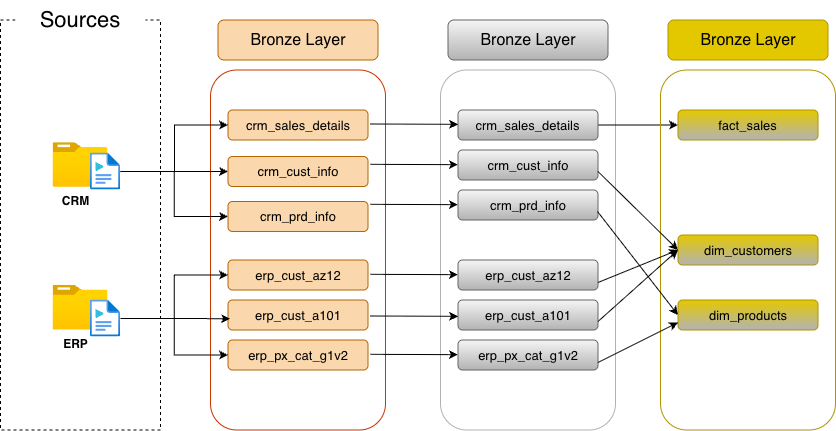

The diagram above was exported from draw.io. Its source (the exported page's mxGraphModel, read from the mxfile embedded in the PNG):
<mxGraphModel dx="964" dy="554" grid="1" gridSize="10" guides="1" tooltips="1" connect="1" arrows="1" fold="1" page="1" pageScale="1" pageWidth="850" pageHeight="1100" math="0" shadow="0">
  <root>
    <mxCell id="0" />
    <mxCell id="1" parent="0" />
    <mxCell id="-cZF3Z-Ewj5aT_hDdNMX-1" parent="1" style="rounded=1;whiteSpace=wrap;html=1;fillColor=#fad7ac;strokeColor=#b46504;" value="&lt;font style=&quot;font-size: 16px;&quot;&gt;Bronze Layer&lt;/font&gt;" vertex="1">
      <mxGeometry height="40" width="160" x="225.5" y="168.5" as="geometry" />
    </mxCell>
    <mxCell id="-cZF3Z-Ewj5aT_hDdNMX-2" edge="1" parent="1" source="-cZF3Z-Ewj5aT_hDdNMX-1" style="edgeStyle=orthogonalEdgeStyle;rounded=0;orthogonalLoop=1;jettySize=auto;html=1;exitX=0.5;exitY=1;exitDx=0;exitDy=0;" target="-cZF3Z-Ewj5aT_hDdNMX-1">
      <mxGeometry relative="1" as="geometry" />
    </mxCell>
    <mxCell id="-cZF3Z-Ewj5aT_hDdNMX-3" parent="1" style="rounded=1;whiteSpace=wrap;html=1;strokeColor=#C73500;align=center;verticalAlign=middle;fontFamily=Helvetica;fontSize=12;fontColor=#000000;fillColor=none;" value="" vertex="1">
      <mxGeometry height="360" width="175" x="218" y="218.5" as="geometry" />
    </mxCell>
    <mxCell id="-cZF3Z-Ewj5aT_hDdNMX-4" parent="1" style="rounded=1;whiteSpace=wrap;html=1;fillColor=#fad7ac;fontColor=default;strokeColor=#b46504;align=center;verticalAlign=middle;fontFamily=Helvetica;fontSize=12;" value="&lt;font style=&quot;font-size: 13px;&quot;&gt;crm_sales_details&lt;/font&gt;" vertex="1">
      <mxGeometry height="30" width="140" x="235.5" y="258.5" as="geometry" />
    </mxCell>
    <mxCell id="-cZF3Z-Ewj5aT_hDdNMX-5" parent="1" style="rounded=1;whiteSpace=wrap;html=1;fillColor=#fad7ac;fontColor=default;strokeColor=#b46504;align=center;verticalAlign=middle;fontFamily=Helvetica;fontSize=12;" value="&lt;font style=&quot;font-size: 13px;&quot;&gt;crm_cust_info&lt;/font&gt;" vertex="1">
      <mxGeometry height="30" width="140" x="235.5" y="305" as="geometry" />
    </mxCell>
    <mxCell id="-cZF3Z-Ewj5aT_hDdNMX-6" parent="1" style="rounded=1;whiteSpace=wrap;html=1;fillColor=#fad7ac;fontColor=default;strokeColor=#b46504;align=center;verticalAlign=middle;fontFamily=Helvetica;fontSize=12;" value="&lt;font style=&quot;font-size: 13px;&quot;&gt;crm_prd_info&lt;/font&gt;" vertex="1">
      <mxGeometry height="30" width="140" x="235.5" y="350" as="geometry" />
    </mxCell>
    <mxCell id="-cZF3Z-Ewj5aT_hDdNMX-7" parent="1" style="rounded=1;whiteSpace=wrap;html=1;fillColor=#fad7ac;fontColor=default;strokeColor=#b46504;align=center;verticalAlign=middle;fontFamily=Helvetica;fontSize=12;" value="&lt;font style=&quot;font-size: 13px;&quot;&gt;erp_cust_az12&lt;/font&gt;" vertex="1">
      <mxGeometry height="30" width="140" x="235.5" y="408.5" as="geometry" />
    </mxCell>
    <mxCell id="-cZF3Z-Ewj5aT_hDdNMX-8" parent="1" style="rounded=1;whiteSpace=wrap;html=1;fillColor=#fad7ac;fontColor=default;strokeColor=#b46504;align=center;verticalAlign=middle;fontFamily=Helvetica;fontSize=12;" value="&lt;font style=&quot;font-size: 13px;&quot;&gt;erp_cust_a101&lt;/font&gt;" vertex="1">
      <mxGeometry height="30" width="140" x="235.5" y="448.5" as="geometry" />
    </mxCell>
    <mxCell id="-cZF3Z-Ewj5aT_hDdNMX-9" parent="1" style="rounded=1;whiteSpace=wrap;html=1;fillColor=#fad7ac;fontColor=default;strokeColor=#b46504;align=center;verticalAlign=middle;fontFamily=Helvetica;fontSize=12;" value="&lt;font style=&quot;font-size: 13px;&quot;&gt;erp_px_cat_g1v2&lt;/font&gt;" vertex="1">
      <mxGeometry height="30" width="140" x="235.5" y="488.5" as="geometry" />
    </mxCell>
    <mxCell id="-cZF3Z-Ewj5aT_hDdNMX-10" parent="1" style="rounded=1;whiteSpace=wrap;html=1;fillColor=light-dark(#F5F5F5,#FFFFFF);strokeColor=#666666;gradientColor=#b3b3b3;" value="&lt;font style=&quot;font-size: 16px;&quot;&gt;Bronze Layer&lt;/font&gt;" vertex="1">
      <mxGeometry height="40" width="160" x="455.5" y="168.5" as="geometry" />
    </mxCell>
    <mxCell id="-cZF3Z-Ewj5aT_hDdNMX-11" edge="1" parent="1" source="-cZF3Z-Ewj5aT_hDdNMX-10" style="edgeStyle=orthogonalEdgeStyle;rounded=0;orthogonalLoop=1;jettySize=auto;html=1;exitX=0.5;exitY=1;exitDx=0;exitDy=0;" target="-cZF3Z-Ewj5aT_hDdNMX-10">
      <mxGeometry relative="1" as="geometry" />
    </mxCell>
    <mxCell id="-cZF3Z-Ewj5aT_hDdNMX-12" parent="1" style="rounded=1;whiteSpace=wrap;html=1;strokeColor=light-dark(#B3B3B3,#FFFFFF);align=center;verticalAlign=middle;fontFamily=Helvetica;fontSize=12;fontColor=#000000;fillColor=none;" value="" vertex="1">
      <mxGeometry height="360" width="175" x="448" y="218.5" as="geometry" />
    </mxCell>
    <mxCell id="kxOZ6crVJmrzEfQAKBk5-63" edge="1" parent="1" source="-cZF3Z-Ewj5aT_hDdNMX-13" style="edgeStyle=orthogonalEdgeStyle;rounded=0;orthogonalLoop=1;jettySize=auto;html=1;entryX=0;entryY=0.5;entryDx=0;entryDy=0;" target="-cZF3Z-Ewj5aT_hDdNMX-22">
      <mxGeometry relative="1" as="geometry" />
    </mxCell>
    <mxCell id="-cZF3Z-Ewj5aT_hDdNMX-13" parent="1" style="rounded=1;whiteSpace=wrap;html=1;fillColor=light-dark(#F5F5F5,#FFFFFF);fontColor=light-dark(#000000,#000000);strokeColor=#666666;align=center;verticalAlign=middle;fontFamily=Helvetica;fontSize=12;gradientColor=#b3b3b3;convertToSvg=1;svgWhiteSpace=wrap;" value="&lt;font style=&quot;font-size: 13px;&quot;&gt;crm_sales_details&lt;/font&gt;" vertex="1">
      <mxGeometry height="30" width="140" x="465.5" y="258.5" as="geometry" />
    </mxCell>
    <mxCell id="-cZF3Z-Ewj5aT_hDdNMX-14" parent="1" style="rounded=1;whiteSpace=wrap;html=1;fillColor=light-dark(#F5F5F5,#FFFFFF);fontColor=light-dark(#000000,#000000);strokeColor=#666666;align=center;verticalAlign=middle;fontFamily=Helvetica;fontSize=12;gradientColor=#b3b3b3;" value="&lt;font style=&quot;font-size: 13px;&quot;&gt;crm_cust_info&lt;/font&gt;" vertex="1">
      <mxGeometry height="30" width="140" x="465.5" y="298.5" as="geometry" />
    </mxCell>
    <mxCell id="-cZF3Z-Ewj5aT_hDdNMX-15" parent="1" style="rounded=1;whiteSpace=wrap;html=1;fillColor=light-dark(#F5F5F5,#FFFFFF);fontColor=light-dark(#000000,#000000);strokeColor=#666666;align=center;verticalAlign=middle;fontFamily=Helvetica;fontSize=12;gradientColor=#b3b3b3;" value="&lt;font style=&quot;font-size: 13px;&quot;&gt;crm_prd_info&lt;/font&gt;" vertex="1">
      <mxGeometry height="30" width="140" x="465.5" y="338.5" as="geometry" />
    </mxCell>
    <mxCell id="-cZF3Z-Ewj5aT_hDdNMX-16" parent="1" style="rounded=1;whiteSpace=wrap;html=1;fillColor=light-dark(#F5F5F5,#FFFFFF);fontColor=light-dark(#000000,#000000);strokeColor=#666666;align=center;verticalAlign=middle;fontFamily=Helvetica;fontSize=12;gradientColor=#b3b3b3;" value="&lt;font style=&quot;font-size: 13px;&quot;&gt;erp_cust_az12&lt;/font&gt;" vertex="1">
      <mxGeometry height="30" width="140" x="465.5" y="408.5" as="geometry" />
    </mxCell>
    <mxCell id="-cZF3Z-Ewj5aT_hDdNMX-17" parent="1" style="rounded=1;whiteSpace=wrap;html=1;fillColor=light-dark(#F5F5F5,#FFFFFF);fontColor=light-dark(#000000,#000000);strokeColor=#666666;align=center;verticalAlign=middle;fontFamily=Helvetica;fontSize=12;gradientColor=#b3b3b3;" value="&lt;font style=&quot;font-size: 13px;&quot;&gt;erp_cust_a101&lt;/font&gt;" vertex="1">
      <mxGeometry height="30" width="140" x="465.5" y="448.5" as="geometry" />
    </mxCell>
    <mxCell id="-cZF3Z-Ewj5aT_hDdNMX-18" parent="1" style="rounded=1;whiteSpace=wrap;html=1;fillColor=light-dark(#F5F5F5,#FFFFFF);fontColor=light-dark(#000000,#000000);strokeColor=#666666;align=center;verticalAlign=middle;fontFamily=Helvetica;fontSize=12;gradientColor=#b3b3b3;" value="&lt;font style=&quot;font-size: 13px;&quot;&gt;erp_px_cat_g1v2&lt;/font&gt;" vertex="1">
      <mxGeometry height="30" width="140" x="465.5" y="488.5" as="geometry" />
    </mxCell>
    <mxCell id="-cZF3Z-Ewj5aT_hDdNMX-19" parent="1" style="rounded=1;whiteSpace=wrap;html=1;fillColor=#e3c800;strokeColor=#B09500;fontColor=#000000;" value="&lt;font style=&quot;font-size: 16px;&quot;&gt;Bronze Layer&lt;/font&gt;" vertex="1">
      <mxGeometry height="40" width="160" x="675.5" y="168.5" as="geometry" />
    </mxCell>
    <mxCell id="-cZF3Z-Ewj5aT_hDdNMX-20" edge="1" parent="1" source="-cZF3Z-Ewj5aT_hDdNMX-19" style="edgeStyle=orthogonalEdgeStyle;rounded=0;orthogonalLoop=1;jettySize=auto;html=1;exitX=0.5;exitY=1;exitDx=0;exitDy=0;" target="-cZF3Z-Ewj5aT_hDdNMX-19">
      <mxGeometry relative="1" as="geometry" />
    </mxCell>
    <mxCell id="-cZF3Z-Ewj5aT_hDdNMX-21" parent="1" style="rounded=1;strokeColor=light-dark(#B09500,#FFFFFF);align=center;verticalAlign=middle;fontFamily=Helvetica;fontSize=12;fontColor=default;fillColor=none;whiteSpace=wrap;html=1;" value="" vertex="1">
      <mxGeometry height="360" width="175" x="668" y="218.5" as="geometry" />
    </mxCell>
    <mxCell id="-cZF3Z-Ewj5aT_hDdNMX-22" parent="1" style="rounded=1;whiteSpace=wrap;html=1;fillColor=#e3c800;fontColor=#000000;strokeColor=#B09500;align=center;verticalAlign=middle;fontFamily=Helvetica;fontSize=12;gradientColor=#b3b3b3;convertToSvg=1;svgWhiteSpace=wrap;" value="&lt;font style=&quot;font-size: 13px;&quot;&gt;fact_sales&lt;/font&gt;" vertex="1">
      <mxGeometry height="30" width="140" x="685.5" y="258.5" as="geometry" />
    </mxCell>
    <mxCell id="-cZF3Z-Ewj5aT_hDdNMX-23" parent="1" style="rounded=1;whiteSpace=wrap;html=1;fillColor=#e3c800;fontColor=#000000;strokeColor=#B09500;align=center;verticalAlign=middle;fontFamily=Helvetica;fontSize=12;gradientColor=#b3b3b3;" value="&lt;font style=&quot;font-size: 13px;&quot;&gt;dim_customers&lt;/font&gt;" vertex="1">
      <mxGeometry height="30" width="140" x="685.5" y="383.5" as="geometry" />
    </mxCell>
    <mxCell id="-cZF3Z-Ewj5aT_hDdNMX-24" parent="1" style="rounded=1;whiteSpace=wrap;html=1;fillColor=#e3c800;fontColor=#000000;strokeColor=#B09500;align=center;verticalAlign=middle;fontFamily=Helvetica;fontSize=12;gradientColor=#b3b3b3;" value="&lt;font style=&quot;font-size: 13px;&quot;&gt;dim_products&lt;/font&gt;" vertex="1">
      <mxGeometry height="30" width="140" x="685.5" y="448.5" as="geometry" />
    </mxCell>
    <mxCell id="-cZF3Z-Ewj5aT_hDdNMX-25" parent="1" style="rounded=0;whiteSpace=wrap;html=1;glass=0;dashed=1;strokeWidth=1;perimeterSpacing=1;" value="" vertex="1">
      <mxGeometry height="410" width="160" x="8" y="168.5" as="geometry" />
    </mxCell>
    <mxCell id="-cZF3Z-Ewj5aT_hDdNMX-26" parent="1" style="rounded=0;whiteSpace=wrap;html=1;strokeColor=none;" value="&lt;font style=&quot;font-size: 22px;&quot;&gt;Sources&lt;/font&gt;" vertex="1">
      <mxGeometry height="40" width="130" x="23" y="148.5" as="geometry" />
    </mxCell>
    <mxCell id="-cZF3Z-Ewj5aT_hDdNMX-27" parent="1" style="image;aspect=fixed;html=1;points=[];align=center;fontSize=12;image=img/lib/azure2/general/Folder_Blank.svg;" value="&lt;b&gt;CRM&amp;nbsp; &amp;nbsp;&lt;/b&gt;" vertex="1">
      <mxGeometry height="44.64" width="55" x="60.5" y="291.18" as="geometry" />
    </mxCell>
    <mxCell id="-cZF3Z-Ewj5aT_hDdNMX-28" parent="1" style="image;aspect=fixed;html=1;points=[];align=center;fontSize=12;image=img/lib/azure2/general/Folder_Blank.svg;" value="&lt;b&gt;ERP&amp;nbsp; &amp;nbsp;&lt;/b&gt;" vertex="1">
      <mxGeometry height="44.64" width="55" x="60.5" y="433.86" as="geometry" />
    </mxCell>
    <mxCell id="kxOZ6crVJmrzEfQAKBk5-42" edge="1" parent="1" source="-cZF3Z-Ewj5aT_hDdNMX-29" style="edgeStyle=orthogonalEdgeStyle;rounded=0;orthogonalLoop=1;jettySize=auto;html=1;entryX=0;entryY=0.5;entryDx=0;entryDy=0;" target="-cZF3Z-Ewj5aT_hDdNMX-4">
      <mxGeometry relative="1" as="geometry">
        <Array as="points">
          <mxPoint x="182" y="320" />
          <mxPoint x="182" y="274" />
        </Array>
      </mxGeometry>
    </mxCell>
    <mxCell id="kxOZ6crVJmrzEfQAKBk5-46" edge="1" parent="1" source="-cZF3Z-Ewj5aT_hDdNMX-29" style="edgeStyle=orthogonalEdgeStyle;rounded=0;orthogonalLoop=1;jettySize=auto;html=1;entryX=0;entryY=0.5;entryDx=0;entryDy=0;" target="-cZF3Z-Ewj5aT_hDdNMX-6">
      <mxGeometry relative="1" as="geometry" />
    </mxCell>
    <mxCell id="kxOZ6crVJmrzEfQAKBk5-71" edge="1" parent="1" source="-cZF3Z-Ewj5aT_hDdNMX-29" style="edgeStyle=orthogonalEdgeStyle;rounded=0;orthogonalLoop=1;jettySize=auto;html=1;entryX=0;entryY=0.5;entryDx=0;entryDy=0;" target="-cZF3Z-Ewj5aT_hDdNMX-5">
      <mxGeometry relative="1" as="geometry" />
    </mxCell>
    <mxCell id="-cZF3Z-Ewj5aT_hDdNMX-29" parent="1" style="image;aspect=fixed;html=1;points=[];align=center;fontSize=12;image=img/lib/azure2/general/Media_File.svg;" value="" vertex="1">
      <mxGeometry height="37" width="30.06" x="98" y="301.5" as="geometry" />
    </mxCell>
    <mxCell id="kxOZ6crVJmrzEfQAKBk5-50" edge="1" parent="1" source="-cZF3Z-Ewj5aT_hDdNMX-30" style="edgeStyle=orthogonalEdgeStyle;rounded=0;orthogonalLoop=1;jettySize=auto;html=1;entryX=0;entryY=0.5;entryDx=0;entryDy=0;" target="-cZF3Z-Ewj5aT_hDdNMX-7">
      <mxGeometry relative="1" as="geometry" />
    </mxCell>
    <mxCell id="kxOZ6crVJmrzEfQAKBk5-53" edge="1" parent="1" source="-cZF3Z-Ewj5aT_hDdNMX-30" style="edgeStyle=orthogonalEdgeStyle;rounded=0;orthogonalLoop=1;jettySize=auto;html=1;entryX=0;entryY=0.5;entryDx=0;entryDy=0;" target="-cZF3Z-Ewj5aT_hDdNMX-9">
      <mxGeometry relative="1" as="geometry" />
    </mxCell>
    <mxCell id="-cZF3Z-Ewj5aT_hDdNMX-30" parent="1" style="image;aspect=fixed;html=1;points=[];align=center;fontSize=12;image=img/lib/azure2/general/Media_File.svg;" value="" vertex="1">
      <mxGeometry height="37" width="30.06" x="98" y="448.5" as="geometry" />
    </mxCell>
    <mxCell id="-cZF3Z-Ewj5aT_hDdNMX-38" edge="1" parent="1" style="edgeStyle=none;orthogonalLoop=1;jettySize=auto;html=1;rounded=0;" value="">
      <mxGeometry relative="1" width="100" as="geometry">
        <Array as="points" />
        <mxPoint x="378" y="272.5" as="sourcePoint" />
        <mxPoint x="465.5" y="272.83" as="targetPoint" />
      </mxGeometry>
    </mxCell>
    <mxCell id="-cZF3Z-Ewj5aT_hDdNMX-40" edge="1" parent="1" style="edgeStyle=none;orthogonalLoop=1;jettySize=auto;html=1;rounded=0;" value="">
      <mxGeometry relative="1" width="100" as="geometry">
        <Array as="points" />
        <mxPoint x="378" y="312.83" as="sourcePoint" />
        <mxPoint x="465.5" y="313.15999999999997" as="targetPoint" />
      </mxGeometry>
    </mxCell>
    <mxCell id="-cZF3Z-Ewj5aT_hDdNMX-41" edge="1" parent="1" style="edgeStyle=none;orthogonalLoop=1;jettySize=auto;html=1;rounded=0;" value="">
      <mxGeometry relative="1" width="100" as="geometry">
        <Array as="points" />
        <mxPoint x="378" y="352.83" as="sourcePoint" />
        <mxPoint x="465.5" y="353.15999999999997" as="targetPoint" />
      </mxGeometry>
    </mxCell>
    <mxCell id="-cZF3Z-Ewj5aT_hDdNMX-42" edge="1" parent="1" style="edgeStyle=none;orthogonalLoop=1;jettySize=auto;html=1;rounded=0;" value="">
      <mxGeometry relative="1" width="100" as="geometry">
        <Array as="points" />
        <mxPoint x="378" y="422.83000000000004" as="sourcePoint" />
        <mxPoint x="465.5" y="423.15999999999997" as="targetPoint" />
      </mxGeometry>
    </mxCell>
    <mxCell id="-cZF3Z-Ewj5aT_hDdNMX-43" edge="1" parent="1" style="edgeStyle=none;orthogonalLoop=1;jettySize=auto;html=1;rounded=0;" value="">
      <mxGeometry relative="1" width="100" as="geometry">
        <Array as="points" />
        <mxPoint x="378" y="464.5" as="sourcePoint" />
        <mxPoint x="465.5" y="464.8299999999999" as="targetPoint" />
      </mxGeometry>
    </mxCell>
    <mxCell id="-cZF3Z-Ewj5aT_hDdNMX-44" edge="1" parent="1" style="edgeStyle=none;orthogonalLoop=1;jettySize=auto;html=1;rounded=0;" value="">
      <mxGeometry relative="1" width="100" as="geometry">
        <Array as="points" />
        <mxPoint x="378" y="502.83000000000004" as="sourcePoint" />
        <mxPoint x="465.5" y="503.15999999999997" as="targetPoint" />
      </mxGeometry>
    </mxCell>
    <mxCell id="kxOZ6crVJmrzEfQAKBk5-54" edge="1" parent="1" source="-cZF3Z-Ewj5aT_hDdNMX-30" style="edgeStyle=orthogonalEdgeStyle;rounded=0;orthogonalLoop=1;jettySize=auto;html=1;entryX=0.015;entryY=0.624;entryDx=0;entryDy=0;entryPerimeter=0;" target="-cZF3Z-Ewj5aT_hDdNMX-8">
      <mxGeometry relative="1" as="geometry" />
    </mxCell>
    <mxCell id="kxOZ6crVJmrzEfQAKBk5-66" edge="1" parent="1" style="endArrow=classic;html=1;rounded=0;entryX=0;entryY=0.5;entryDx=0;entryDy=0;" target="-cZF3Z-Ewj5aT_hDdNMX-23" value="">
      <mxGeometry height="50" relative="1" width="50" as="geometry">
        <mxPoint x="605.5" y="320" as="sourcePoint" />
        <mxPoint x="655.5" y="270" as="targetPoint" />
      </mxGeometry>
    </mxCell>
    <mxCell id="kxOZ6crVJmrzEfQAKBk5-67" edge="1" parent="1" style="endArrow=classic;html=1;rounded=0;entryX=0;entryY=0.5;entryDx=0;entryDy=0;" target="-cZF3Z-Ewj5aT_hDdNMX-24" value="">
      <mxGeometry height="50" relative="1" width="50" as="geometry">
        <mxPoint x="605" y="360" as="sourcePoint" />
        <mxPoint x="685.5" y="464" as="targetPoint" />
      </mxGeometry>
    </mxCell>
    <mxCell id="kxOZ6crVJmrzEfQAKBk5-68" edge="1" parent="1" style="endArrow=classic;html=1;rounded=0;entryX=0;entryY=0.5;entryDx=0;entryDy=0;" target="-cZF3Z-Ewj5aT_hDdNMX-23" value="">
      <mxGeometry height="50" relative="1" width="50" as="geometry">
        <mxPoint x="605.5" y="470" as="sourcePoint" />
        <mxPoint x="655.5" y="420" as="targetPoint" />
      </mxGeometry>
    </mxCell>
    <mxCell id="kxOZ6crVJmrzEfQAKBk5-69" edge="1" parent="1" source="-cZF3Z-Ewj5aT_hDdNMX-16" style="endArrow=classic;html=1;rounded=0;entryX=0;entryY=0.5;entryDx=0;entryDy=0;exitX=1;exitY=0.75;exitDx=0;exitDy=0;" target="-cZF3Z-Ewj5aT_hDdNMX-23" value="">
      <mxGeometry height="50" relative="1" width="50" as="geometry">
        <mxPoint x="595" y="438.5" as="sourcePoint" />
        <mxPoint x="675.5" y="367.5" as="targetPoint" />
      </mxGeometry>
    </mxCell>
    <mxCell id="kxOZ6crVJmrzEfQAKBk5-70" edge="1" parent="1" source="-cZF3Z-Ewj5aT_hDdNMX-18" style="endArrow=classic;html=1;rounded=0;entryX=0;entryY=0.75;entryDx=0;entryDy=0;exitX=1;exitY=0.75;exitDx=0;exitDy=0;" target="-cZF3Z-Ewj5aT_hDdNMX-24" value="">
      <mxGeometry height="50" relative="1" width="50" as="geometry">
        <mxPoint x="595" y="518.5" as="sourcePoint" />
        <mxPoint x="675.5" y="447.5" as="targetPoint" />
      </mxGeometry>
    </mxCell>
  </root>
</mxGraphModel>